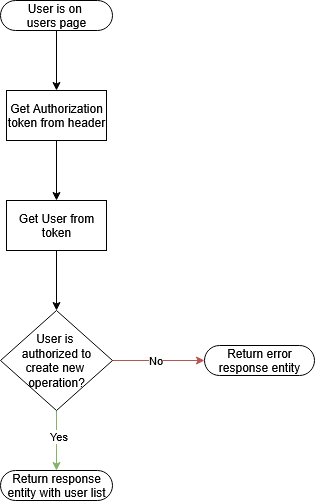

The diagram above was exported from draw.io. Its source (the exported page's mxGraphModel, read from the mxfile embedded in the PNG):
<mxGraphModel dx="872" dy="487" grid="1" gridSize="10" guides="1" tooltips="1" connect="1" arrows="1" fold="1" page="1" pageScale="1" pageWidth="827" pageHeight="1169" math="0" shadow="0">
  <root>
    <mxCell id="0" />
    <mxCell id="1" parent="0" />
    <mxCell id="UQOomTZAaCyZAPaUyG3R-46" style="edgeStyle=orthogonalEdgeStyle;rounded=0;orthogonalLoop=1;jettySize=auto;html=1;entryX=0.5;entryY=0.5;entryDx=0;entryDy=-15;entryPerimeter=0;" parent="1" edge="1">
      <mxGeometry relative="1" as="geometry">
        <mxPoint x="414" y="530" as="targetPoint" />
      </mxGeometry>
    </mxCell>
    <mxCell id="QcQdOetUA6qP5Ii0NC-2-26" style="edgeStyle=orthogonalEdgeStyle;rounded=0;orthogonalLoop=1;jettySize=auto;html=1;" parent="1" edge="1">
      <mxGeometry relative="1" as="geometry">
        <mxPoint x="140" y="710" as="sourcePoint" />
      </mxGeometry>
    </mxCell>
    <mxCell id="7Zbe0JVSpx2qkuPcfZEY-54" style="edgeStyle=orthogonalEdgeStyle;rounded=0;orthogonalLoop=1;jettySize=auto;html=1;" parent="1" source="7Zbe0JVSpx2qkuPcfZEY-32" target="7Zbe0JVSpx2qkuPcfZEY-39" edge="1">
      <mxGeometry relative="1" as="geometry" />
    </mxCell>
    <mxCell id="7Zbe0JVSpx2qkuPcfZEY-32" value="&lt;div&gt;User is on&amp;nbsp;&lt;/div&gt;&lt;div&gt;users page&lt;/div&gt;" style="html=1;dashed=0;whiteSpace=wrap;shape=mxgraph.dfd.start" parent="1" vertex="1">
      <mxGeometry x="358" y="40" width="112" height="30" as="geometry" />
    </mxCell>
    <mxCell id="7Zbe0JVSpx2qkuPcfZEY-37" value="Return response entity with user list" style="html=1;dashed=0;whiteSpace=wrap;shape=mxgraph.dfd.start" parent="1" vertex="1">
      <mxGeometry x="358" y="510" width="112" height="30" as="geometry" />
    </mxCell>
    <mxCell id="7Zbe0JVSpx2qkuPcfZEY-43" style="edgeStyle=orthogonalEdgeStyle;rounded=0;orthogonalLoop=1;jettySize=auto;html=1;" parent="1" source="7Zbe0JVSpx2qkuPcfZEY-39" target="7Zbe0JVSpx2qkuPcfZEY-42" edge="1">
      <mxGeometry relative="1" as="geometry" />
    </mxCell>
    <mxCell id="7Zbe0JVSpx2qkuPcfZEY-39" value="Get Authorization token from header" style="html=1;dashed=0;whiteSpace=wrap;" parent="1" vertex="1">
      <mxGeometry x="364" y="130" width="100" height="50" as="geometry" />
    </mxCell>
    <mxCell id="7Zbe0JVSpx2qkuPcfZEY-45" style="edgeStyle=orthogonalEdgeStyle;rounded=0;orthogonalLoop=1;jettySize=auto;html=1;fillColor=#d5e8d4;strokeColor=#82b366;" parent="1" source="7Zbe0JVSpx2qkuPcfZEY-41" target="7Zbe0JVSpx2qkuPcfZEY-37" edge="1">
      <mxGeometry relative="1" as="geometry">
        <mxPoint x="414" y="510.0000000000001" as="targetPoint" />
      </mxGeometry>
    </mxCell>
    <mxCell id="7Zbe0JVSpx2qkuPcfZEY-46" value="Yes" style="edgeLabel;html=1;align=center;verticalAlign=middle;resizable=0;points=[];" parent="7Zbe0JVSpx2qkuPcfZEY-45" vertex="1" connectable="0">
      <mxGeometry x="-0.1722" y="1" relative="1" as="geometry">
        <mxPoint as="offset" />
      </mxGeometry>
    </mxCell>
    <mxCell id="7Zbe0JVSpx2qkuPcfZEY-48" style="edgeStyle=orthogonalEdgeStyle;rounded=0;orthogonalLoop=1;jettySize=auto;html=1;fillColor=#f8cecc;strokeColor=#b85450;" parent="1" source="7Zbe0JVSpx2qkuPcfZEY-41" target="7Zbe0JVSpx2qkuPcfZEY-47" edge="1">
      <mxGeometry relative="1" as="geometry" />
    </mxCell>
    <mxCell id="7Zbe0JVSpx2qkuPcfZEY-49" value="No" style="edgeLabel;html=1;align=center;verticalAlign=middle;resizable=0;points=[];" parent="7Zbe0JVSpx2qkuPcfZEY-48" vertex="1" connectable="0">
      <mxGeometry x="-0.0824" y="1" relative="1" as="geometry">
        <mxPoint as="offset" />
      </mxGeometry>
    </mxCell>
    <mxCell id="7Zbe0JVSpx2qkuPcfZEY-41" value="&lt;div&gt;User&amp;nbsp;is&amp;nbsp;&lt;/div&gt;&lt;div&gt;authorized to create&amp;nbsp;new&amp;nbsp;&lt;/div&gt;&lt;div&gt;operation?&lt;/div&gt;" style="shape=rhombus;html=1;dashed=0;whiteSpace=wrap;perimeter=rhombusPerimeter;" parent="1" vertex="1">
      <mxGeometry x="358" y="350" width="112" height="100" as="geometry" />
    </mxCell>
    <mxCell id="7Zbe0JVSpx2qkuPcfZEY-44" style="edgeStyle=orthogonalEdgeStyle;rounded=0;orthogonalLoop=1;jettySize=auto;html=1;" parent="1" source="7Zbe0JVSpx2qkuPcfZEY-42" target="7Zbe0JVSpx2qkuPcfZEY-41" edge="1">
      <mxGeometry relative="1" as="geometry" />
    </mxCell>
    <mxCell id="7Zbe0JVSpx2qkuPcfZEY-42" value="Get User from token" style="html=1;dashed=0;whiteSpace=wrap;" parent="1" vertex="1">
      <mxGeometry x="364" y="240" width="100" height="50" as="geometry" />
    </mxCell>
    <mxCell id="7Zbe0JVSpx2qkuPcfZEY-47" value="Return error response entity" style="html=1;dashed=0;whiteSpace=wrap;shape=mxgraph.dfd.start" parent="1" vertex="1">
      <mxGeometry x="562" y="385" width="110" height="30" as="geometry" />
    </mxCell>
    <mxCell id="7Zbe0JVSpx2qkuPcfZEY-56" style="edgeStyle=orthogonalEdgeStyle;rounded=0;orthogonalLoop=1;jettySize=auto;html=1;" parent="1" edge="1">
      <mxGeometry relative="1" as="geometry">
        <mxPoint x="414" y="560.0000000000001" as="sourcePoint" />
      </mxGeometry>
    </mxCell>
  </root>
</mxGraphModel>